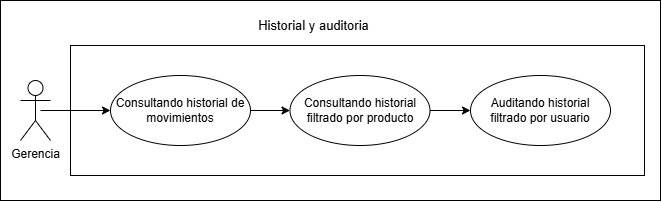

The diagram above was exported from draw.io. Its source (the exported page's mxGraphModel, read from the mxfile embedded in the PNG):
<mxGraphModel dx="1645" dy="875" grid="1" gridSize="10" guides="1" tooltips="1" connect="1" arrows="1" fold="1" page="1" pageScale="1" pageWidth="827" pageHeight="1169" math="0" shadow="0">
  <root>
    <mxCell id="0" />
    <mxCell id="1" parent="0" />
    <mxCell id="qrOsgZDqs2jIluiTBBjf-77" parent="1" style="rounded=0;whiteSpace=wrap;html=1;" value="" vertex="1">
      <mxGeometry height="200" width="660" x="100" y="320" as="geometry" />
    </mxCell>
    <mxCell id="2wswWFRVx6HQHwltdbKJ-1" parent="1" style="whiteSpace=wrap;html=1;" value="" vertex="1">
      <mxGeometry height="130" width="574" x="170" y="365" as="geometry" />
    </mxCell>
    <mxCell id="qrOsgZDqs2jIluiTBBjf-79" edge="1" parent="1" source="qrOsgZDqs2jIluiTBBjf-80" style="rounded=0;orthogonalLoop=1;jettySize=auto;html=1;exitX=1;exitY=0.5;exitDx=0;exitDy=0;entryX=0;entryY=0.5;entryDx=0;entryDy=0;" target="qrOsgZDqs2jIluiTBBjf-82">
      <mxGeometry relative="1" as="geometry" />
    </mxCell>
    <mxCell id="qrOsgZDqs2jIluiTBBjf-80" parent="1" style="ellipse;whiteSpace=wrap;html=1;" value="Consultando historial de movimientos" vertex="1">
      <mxGeometry height="70" width="140" x="210" y="395" as="geometry" />
    </mxCell>
    <mxCell id="qrOsgZDqs2jIluiTBBjf-81" edge="1" parent="1" source="qrOsgZDqs2jIluiTBBjf-82" style="rounded=0;orthogonalLoop=1;jettySize=auto;html=1;exitX=1;exitY=0.5;exitDx=0;exitDy=0;entryX=0;entryY=0.5;entryDx=0;entryDy=0;" target="qrOsgZDqs2jIluiTBBjf-83">
      <mxGeometry relative="1" as="geometry" />
    </mxCell>
    <mxCell id="qrOsgZDqs2jIluiTBBjf-82" parent="1" style="ellipse;whiteSpace=wrap;html=1;" value="Consultando historial filtrado por producto" vertex="1">
      <mxGeometry height="70" width="140" x="389.5" y="395" as="geometry" />
    </mxCell>
    <mxCell id="qrOsgZDqs2jIluiTBBjf-83" parent="1" style="ellipse;whiteSpace=wrap;html=1;" value="Auditando historial filtrado por usuario" vertex="1">
      <mxGeometry height="70" width="140" x="570" y="395" as="geometry" />
    </mxCell>
    <mxCell id="qrOsgZDqs2jIluiTBBjf-84" edge="1" parent="1" style="rounded=0;orthogonalLoop=1;jettySize=auto;html=1;entryX=0;entryY=0.5;entryDx=0;entryDy=0;" target="qrOsgZDqs2jIluiTBBjf-80">
      <mxGeometry relative="1" as="geometry">
        <mxPoint x="140" y="430" as="sourcePoint" />
        <mxPoint x="236.99999999999977" y="430" as="targetPoint" />
      </mxGeometry>
    </mxCell>
    <mxCell id="qrOsgZDqs2jIluiTBBjf-85" parent="1" style="shape=umlActor;verticalLabelPosition=bottom;verticalAlign=top;html=1;" value="Gerencia" vertex="1">
      <mxGeometry height="60" width="30" x="120" y="400" as="geometry" />
    </mxCell>
    <mxCell id="qrOsgZDqs2jIluiTBBjf-86" parent="1" style="text;html=1;whiteSpace=wrap;align=center;verticalAlign=middle;rounded=0;" value="&lt;font style=&quot;font-size: 13px;&quot;&gt;Historial y auditoria&lt;/font&gt;" vertex="1">
      <mxGeometry height="30" width="164.75" x="331" y="330" as="geometry" />
    </mxCell>
  </root>
</mxGraphModel>